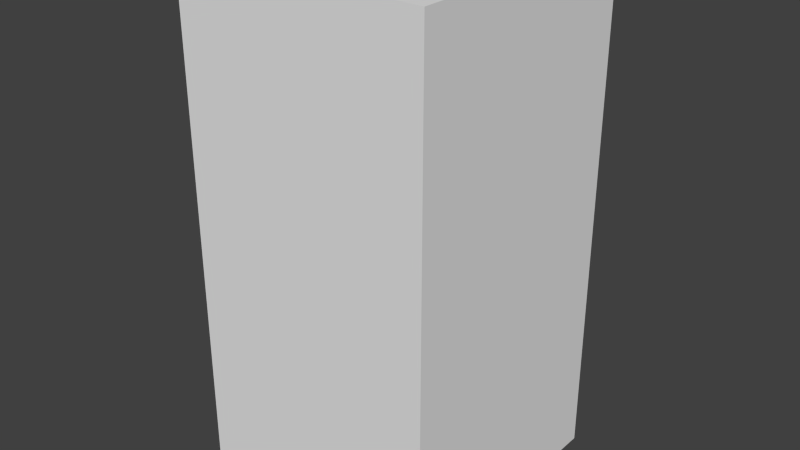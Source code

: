 # Source: greyFireOne.blend  (saved by Blender 2.68.0; exported with 4.5.12 LTS)
import bpy
from mathutils import Matrix  # noqa: F401  (used for matrix-valued properties, if any)

bpy.ops.wm.read_factory_settings(use_empty=True)
scene = bpy.context.scene
scene.name = 'Scene'

# ---- collections
col_collection_1 = bpy.data.collections.new('Collection 1'); scene.collection.children.link(col_collection_1)

# ---- world
world_world = bpy.data.worlds.new('World'); scene.world = world_world
world_world.color = (0.05088, 0.05088, 0.05088)
world_world.use_sun_shadow = False
world_world.sun_shadow_jitter_overblur = 0.0
world_world.cycles.sampling_method = 'MANUAL'
world_world.cycles.sample_map_resolution = 256

# ---- meshes
me_greyfireone = bpy.data.meshes.new('greyFireOne')
me_greyfireone.from_pydata([(-0.5, -0.5, -1.0), (-0.5, 0.5, -1.0), (0.5, 0.5, -1.0), (0.5, -0.5, -1.0), (-0.5, -0.5, 1.0), (-0.5, 0.5, 1.0), (0.5, 0.5, 1.0), (0.5, -0.5, 1.0)], [], [(4, 5, 1, 0), (5, 6, 2, 1), (6, 7, 3, 2), (7, 4, 0, 3), (0, 1, 2, 3), (7, 6, 5, 4)])
me_greyfireone.use_remesh_preserve_volume = False
me_greyfireone.use_remesh_preserve_attributes = False
me_greyfireone.use_mirror_vertex_groups = False
me_greyfireone.update()

# ---- objects
ob_greyfireone = bpy.data.objects.new('greyFireOne', me_greyfireone)

# ---- transforms, parenting, visibility, modifiers, constraints
ob_greyfireone.location = (0.0, 0.0, 0.0)
ob_greyfireone.lineart.crease_threshold = 0.0

# ---- collection membership
col_collection_1.objects.link(ob_greyfireone)

# ---- scene / render settings (as saved in the file)
scene.frame_start = 1; scene.frame_end = 250; scene.frame_set(1)
scene.render.engine = 'BLENDER_EEVEE_NEXT'
scene.render.image_settings.color_mode = 'RGB'
scene.render.image_settings.compression = 90
scene.render.resolution_percentage = 50
scene.render.dither_intensity = 0.0
scene.cycles.use_denoising = False
scene.cycles.samples = 10
scene.cycles.sampling_pattern = 'TABULATED_SOBOL'
scene.cycles.light_sampling_threshold = 0.0
scene.cycles.use_adaptive_sampling = False
scene.cycles.use_light_tree = False
scene.cycles.blur_glossy = 0.0
scene.cycles.volume_bounces = 1
scene.cycles.pixel_filter_type = 'GAUSSIAN'
scene.cycles.sample_clamp_indirect = 0.0
scene.view_settings.view_transform = 'Standard'
bpy.context.view_layer.update()

# ---- added for rendering (the .blend has no active camera and no usable light): camera, sun
cam_auto = bpy.data.cameras.new('AutoCamera')
cam_auto.lens = 50.0
cam_auto.sensor_width = 36.0
cam_auto.clip_end = 1000.0
ob_auto_camera = bpy.data.objects.new('AutoCamera', cam_auto)
scene.collection.objects.link(ob_auto_camera)
ob_auto_camera.location = (2.26633, -2.71959, 1.81306)
ob_auto_camera.rotation_euler = (1.09748, -7.21219e-08, 0.694738)
scene.camera = ob_auto_camera
light_auto_sun = bpy.data.lights.new('AutoSun', 'SUN')
light_auto_sun.energy = 3.0
light_auto_sun.angle = 0.0523599
ob_auto_sun = bpy.data.objects.new('AutoSun', light_auto_sun)
scene.collection.objects.link(ob_auto_sun)
ob_auto_sun.rotation_euler = (0.872665, 0.174533, 0.523599)
bpy.context.view_layer.update()
